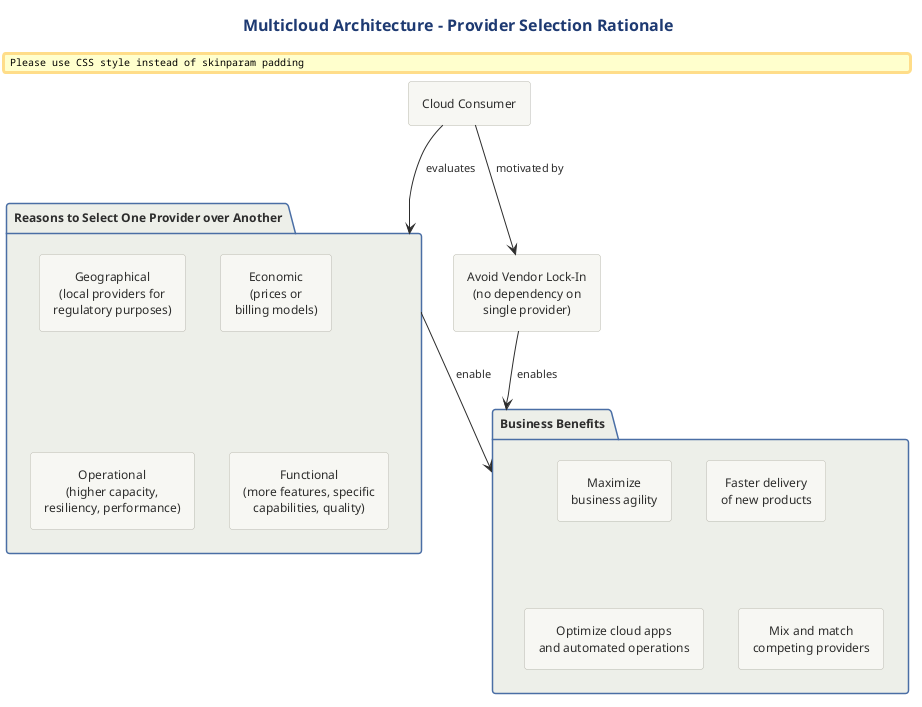

The diagram above was rendered by PlantUML. Its source (embedded in the PNG):
@startuml
title Multicloud Architecture - Provider Selection Rationale

!include ../../../../../../tooling/styles/plantuml/structural/package-diagram-style.iuml

rectangle "Cloud Consumer" as CC

package "Reasons to Select One Provider over Another" as Reasons {
  rectangle "Geographical\n(local providers for\nregulatory purposes)" as Geo
  rectangle "Economic\n(prices or\nbilling models)" as Eco
  rectangle "Operational\n(higher capacity,\nresiliency, performance)" as Op
  rectangle "Functional\n(more features, specific\ncapabilities, quality)" as Fn
}

rectangle "Avoid Vendor Lock-In\n(no dependency on\nsingle provider)" as Lockin

package "Business Benefits" as Benefits {
  rectangle "Maximize\nbusiness agility" as Agility
  rectangle "Faster delivery\nof new products" as Delivery
  rectangle "Optimize cloud apps\nand automated operations" as Optim
  rectangle "Mix and match\ncompeting providers" as Mix
}

CC --> Reasons : evaluates
CC --> Lockin : motivated by
Reasons --> Benefits : enable
Lockin --> Benefits : enables

@enduml